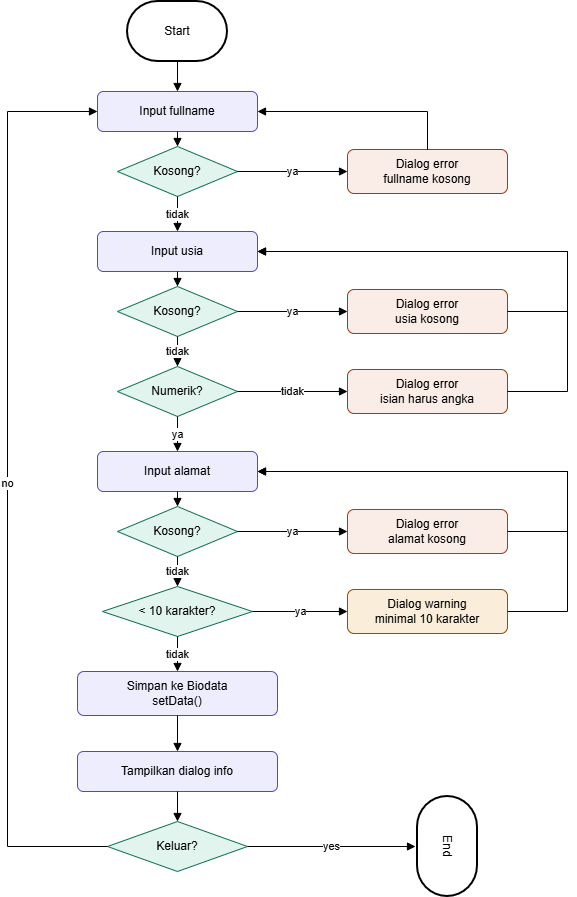

The diagram above was exported from draw.io. Its source (the exported page's mxGraphModel, read from the mxfile embedded in the PNG):
<mxGraphModel dx="1030" dy="1749" grid="1" gridSize="10" guides="1" tooltips="1" connect="1" arrows="1" fold="1" page="1" pageScale="1" pageWidth="827" pageHeight="1169" math="0" shadow="0">
  <root>
    <mxCell id="0" />
    <mxCell id="1" parent="0" />
    <mxCell id="in1" parent="1" style="rounded=1;whiteSpace=wrap;html=1;fillColor=#EEEDFE;strokeColor=#534AB7;" value="Input fullname" vertex="1">
      <mxGeometry height="40" width="160" x="150" y="60" as="geometry" />
    </mxCell>
    <mxCell id="d1" parent="1" style="rhombus;whiteSpace=wrap;html=1;fillColor=#E1F5EE;strokeColor=#0F6E56;" value="Kosong?" vertex="1">
      <mxGeometry height="50" width="120" x="170" y="115" as="geometry" />
    </mxCell>
    <mxCell id="e1" parent="1" style="rounded=1;whiteSpace=wrap;html=1;fillColor=#FAECE7;strokeColor=#993C1D;" value="Dialog error&lt;br&gt;fullname kosong" vertex="1">
      <mxGeometry height="44" width="160" x="400" y="118" as="geometry" />
    </mxCell>
    <mxCell id="in2" parent="1" style="rounded=1;whiteSpace=wrap;html=1;fillColor=#EEEDFE;strokeColor=#534AB7;" value="Input usia" vertex="1">
      <mxGeometry height="40" width="160" x="150" y="200" as="geometry" />
    </mxCell>
    <mxCell id="d2" parent="1" style="rhombus;whiteSpace=wrap;html=1;fillColor=#E1F5EE;strokeColor=#0F6E56;" value="Kosong?" vertex="1">
      <mxGeometry height="50" width="120" x="170" y="255" as="geometry" />
    </mxCell>
    <mxCell id="e2" parent="1" style="rounded=1;whiteSpace=wrap;html=1;fillColor=#FAECE7;strokeColor=#993C1D;" value="Dialog error&lt;br&gt;usia kosong" vertex="1">
      <mxGeometry height="44" width="160" x="400" y="258" as="geometry" />
    </mxCell>
    <mxCell id="d3" parent="1" style="rhombus;whiteSpace=wrap;html=1;fillColor=#E1F5EE;strokeColor=#0F6E56;" value="Numerik?" vertex="1">
      <mxGeometry height="50" width="120" x="170" y="335" as="geometry" />
    </mxCell>
    <mxCell id="e3" parent="1" style="rounded=1;whiteSpace=wrap;html=1;fillColor=#FAECE7;strokeColor=#993C1D;" value="Dialog error&lt;br&gt;isian harus angka" vertex="1">
      <mxGeometry height="44" width="160" x="400" y="338" as="geometry" />
    </mxCell>
    <mxCell id="in3" parent="1" style="rounded=1;whiteSpace=wrap;html=1;fillColor=#EEEDFE;strokeColor=#534AB7;" value="Input alamat" vertex="1">
      <mxGeometry height="40" width="160" x="150" y="420" as="geometry" />
    </mxCell>
    <mxCell id="d4" parent="1" style="rhombus;whiteSpace=wrap;html=1;fillColor=#E1F5EE;strokeColor=#0F6E56;" value="Kosong?" vertex="1">
      <mxGeometry height="50" width="120" x="170" y="475" as="geometry" />
    </mxCell>
    <mxCell id="e4" parent="1" style="rounded=1;whiteSpace=wrap;html=1;fillColor=#FAECE7;strokeColor=#993C1D;" value="Dialog error&lt;br&gt;alamat kosong" vertex="1">
      <mxGeometry height="44" width="160" x="400" y="478" as="geometry" />
    </mxCell>
    <mxCell id="d5" parent="1" style="rhombus;whiteSpace=wrap;html=1;fillColor=#E1F5EE;strokeColor=#0F6E56;" value="&amp;lt; 10 karakter?" vertex="1">
      <mxGeometry height="50" width="150" x="155" y="555" as="geometry" />
    </mxCell>
    <mxCell id="e5" parent="1" style="rounded=1;whiteSpace=wrap;html=1;fillColor=#FAEEDA;strokeColor=#854F0B;" value="Dialog warning&lt;br&gt;minimal 10 karakter" vertex="1">
      <mxGeometry height="44" width="160" x="400" y="558" as="geometry" />
    </mxCell>
    <mxCell id="save" parent="1" style="rounded=1;whiteSpace=wrap;html=1;fillColor=#EEEDFE;strokeColor=#534AB7;" value="Simpan ke Biodata&lt;br&gt;setData()" vertex="1">
      <mxGeometry height="44" width="200" x="130" y="640" as="geometry" />
    </mxCell>
    <mxCell id="show" parent="1" style="rounded=1;whiteSpace=wrap;html=1;fillColor=#EEEDFE;strokeColor=#534AB7;" value="Tampilkan dialog info" vertex="1">
      <mxGeometry height="40" width="200" x="130" y="720" as="geometry" />
    </mxCell>
    <mxCell id="d6" parent="1" style="rhombus;whiteSpace=wrap;html=1;fillColor=#E1F5EE;strokeColor=#0F6E56;" value="Keluar?" vertex="1">
      <mxGeometry height="50" width="140" x="160" y="790" as="geometry" />
    </mxCell>
    <mxCell id="ed1" edge="1" parent="1" source="zmaHMcpLYgsnOTJVTJdL-1" style="edgeStyle=orthogonalEdgeStyle;rounded=0;html=1;endArrow=block;endFill=1;" target="in1">
      <mxGeometry relative="1" as="geometry">
        <mxPoint x="230" y="39" as="sourcePoint" />
      </mxGeometry>
    </mxCell>
    <mxCell id="ed2" edge="1" parent="1" source="in1" style="edgeStyle=orthogonalEdgeStyle;rounded=0;html=1;endArrow=block;endFill=1;" target="d1">
      <mxGeometry relative="1" as="geometry" />
    </mxCell>
    <mxCell id="ed3" edge="1" parent="1" source="d1" style="edgeStyle=orthogonalEdgeStyle;rounded=0;html=1;endArrow=block;endFill=1;" target="e1" value="ya">
      <mxGeometry relative="1" as="geometry" />
    </mxCell>
    <mxCell id="ed4" edge="1" parent="1" source="e1" style="edgeStyle=orthogonalEdgeStyle;rounded=0;html=1;endArrow=block;endFill=1;exitX=0.5;exitY=0;entryX=1;entryY=0.5;" target="in1">
      <mxGeometry relative="1" as="geometry">
        <Array as="points">
          <mxPoint x="480" y="80" />
        </Array>
      </mxGeometry>
    </mxCell>
    <mxCell id="ed5" edge="1" parent="1" source="d1" style="edgeStyle=orthogonalEdgeStyle;rounded=0;html=1;endArrow=block;endFill=1;" target="in2" value="tidak">
      <mxGeometry relative="1" as="geometry" />
    </mxCell>
    <mxCell id="ed6" edge="1" parent="1" source="in2" style="edgeStyle=orthogonalEdgeStyle;rounded=0;html=1;endArrow=block;endFill=1;" target="d2">
      <mxGeometry relative="1" as="geometry" />
    </mxCell>
    <mxCell id="ed7" edge="1" parent="1" source="d2" style="edgeStyle=orthogonalEdgeStyle;rounded=0;html=1;endArrow=block;endFill=1;" target="e2" value="ya">
      <mxGeometry relative="1" as="geometry" />
    </mxCell>
    <mxCell id="ed8" edge="1" parent="1" source="e2" style="edgeStyle=orthogonalEdgeStyle;rounded=0;html=1;endArrow=block;endFill=1;exitX=1;exitY=0.5;entryX=1;entryY=0.5;" target="in2">
      <mxGeometry relative="1" as="geometry">
        <Array as="points">
          <mxPoint x="620" y="280" />
          <mxPoint x="620" y="220" />
        </Array>
      </mxGeometry>
    </mxCell>
    <mxCell id="ed9" edge="1" parent="1" source="d2" style="edgeStyle=orthogonalEdgeStyle;rounded=0;html=1;endArrow=block;endFill=1;" target="d3" value="tidak">
      <mxGeometry relative="1" as="geometry" />
    </mxCell>
    <mxCell id="ed10" edge="1" parent="1" source="d3" style="edgeStyle=orthogonalEdgeStyle;rounded=0;html=1;endArrow=block;endFill=1;" target="e3" value="tidak">
      <mxGeometry relative="1" as="geometry" />
    </mxCell>
    <mxCell id="ed11" edge="1" parent="1" source="e3" style="edgeStyle=orthogonalEdgeStyle;rounded=0;html=1;endArrow=block;endFill=1;exitX=1;exitY=0.5;entryX=1;entryY=0.5;" target="in2">
      <mxGeometry relative="1" as="geometry">
        <Array as="points">
          <mxPoint x="620" y="360" />
          <mxPoint x="620" y="220" />
        </Array>
      </mxGeometry>
    </mxCell>
    <mxCell id="ed12" edge="1" parent="1" source="d3" style="edgeStyle=orthogonalEdgeStyle;rounded=0;html=1;endArrow=block;endFill=1;" target="in3" value="ya">
      <mxGeometry relative="1" as="geometry" />
    </mxCell>
    <mxCell id="ed13" edge="1" parent="1" source="in3" style="edgeStyle=orthogonalEdgeStyle;rounded=0;html=1;endArrow=block;endFill=1;" target="d4">
      <mxGeometry relative="1" as="geometry" />
    </mxCell>
    <mxCell id="ed14" edge="1" parent="1" source="d4" style="edgeStyle=orthogonalEdgeStyle;rounded=0;html=1;endArrow=block;endFill=1;" target="e4" value="ya">
      <mxGeometry relative="1" as="geometry" />
    </mxCell>
    <mxCell id="ed15" edge="1" parent="1" source="e4" style="edgeStyle=orthogonalEdgeStyle;rounded=0;html=1;endArrow=block;endFill=1;exitX=1;exitY=0.5;entryX=1;entryY=0.5;" target="in3">
      <mxGeometry relative="1" as="geometry">
        <Array as="points">
          <mxPoint x="620" y="500" />
          <mxPoint x="620" y="440" />
        </Array>
      </mxGeometry>
    </mxCell>
    <mxCell id="ed16" edge="1" parent="1" source="d4" style="edgeStyle=orthogonalEdgeStyle;rounded=0;html=1;endArrow=block;endFill=1;" target="d5" value="tidak">
      <mxGeometry relative="1" as="geometry" />
    </mxCell>
    <mxCell id="ed17" edge="1" parent="1" source="d5" style="edgeStyle=orthogonalEdgeStyle;rounded=0;html=1;endArrow=block;endFill=1;" target="e5" value="ya">
      <mxGeometry relative="1" as="geometry" />
    </mxCell>
    <mxCell id="ed18" edge="1" parent="1" source="e5" style="edgeStyle=orthogonalEdgeStyle;rounded=0;html=1;endArrow=block;endFill=1;exitX=1;exitY=0.5;entryX=1;entryY=0.5;" target="in3">
      <mxGeometry relative="1" as="geometry">
        <Array as="points">
          <mxPoint x="620" y="580" />
          <mxPoint x="620" y="440" />
        </Array>
      </mxGeometry>
    </mxCell>
    <mxCell id="ed19" edge="1" parent="1" source="d5" style="edgeStyle=orthogonalEdgeStyle;rounded=0;html=1;endArrow=block;endFill=1;" target="save" value="tidak">
      <mxGeometry relative="1" as="geometry" />
    </mxCell>
    <mxCell id="ed20" edge="1" parent="1" source="save" style="edgeStyle=orthogonalEdgeStyle;rounded=0;html=1;endArrow=block;endFill=1;" target="show">
      <mxGeometry relative="1" as="geometry" />
    </mxCell>
    <mxCell id="ed21" edge="1" parent="1" source="show" style="edgeStyle=orthogonalEdgeStyle;rounded=0;html=1;endArrow=block;endFill=1;" target="d6">
      <mxGeometry relative="1" as="geometry" />
    </mxCell>
    <mxCell id="ed22" edge="1" parent="1" source="d6" style="edgeStyle=orthogonalEdgeStyle;rounded=0;html=1;endArrow=block;endFill=1;" value="yes">
      <mxGeometry relative="1" as="geometry">
        <mxPoint x="468" y="815" as="targetPoint" />
      </mxGeometry>
    </mxCell>
    <mxCell id="ed23" edge="1" parent="1" source="d6" style="edgeStyle=orthogonalEdgeStyle;rounded=0;html=1;endArrow=block;endFill=1;exitX=0;exitY=0.5;entryX=0;entryY=0.5;" target="in1" value="no">
      <mxGeometry relative="1" as="geometry">
        <Array as="points">
          <mxPoint x="60" y="815" />
          <mxPoint x="60" y="80" />
        </Array>
      </mxGeometry>
    </mxCell>
    <mxCell id="zmaHMcpLYgsnOTJVTJdL-1" parent="1" style="strokeWidth=2;html=1;shape=mxgraph.flowchart.terminator;whiteSpace=wrap;" value="Start" vertex="1">
      <mxGeometry height="60" width="100" x="180" y="-30" as="geometry" />
    </mxCell>
    <mxCell id="zmaHMcpLYgsnOTJVTJdL-3" parent="1" style="strokeWidth=2;html=1;shape=mxgraph.flowchart.terminator;whiteSpace=wrap;rotation=90;" value="End" vertex="1">
      <mxGeometry height="60" width="100" x="450" y="785" as="geometry" />
    </mxCell>
  </root>
</mxGraphModel>